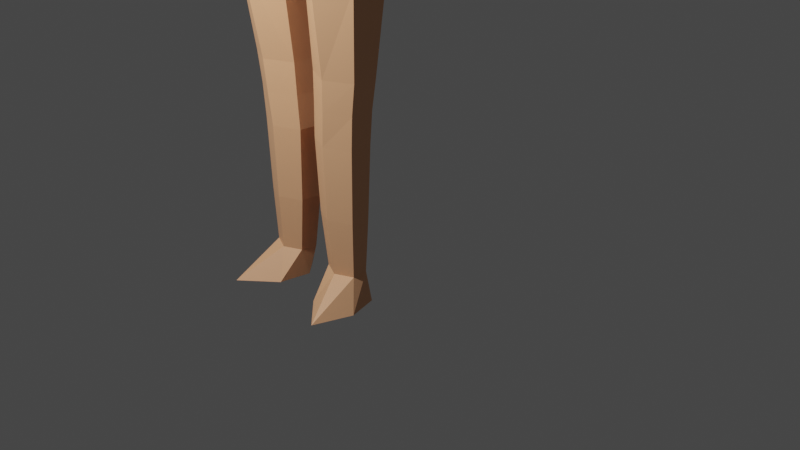# Source: LP_Char_01.blend  (saved by Blender 2.92.15; exported with 4.5.12 LTS)
import bpy
from mathutils import Matrix  # noqa: F401  (used for matrix-valued properties, if any)

bpy.ops.wm.read_factory_settings(use_empty=True)
scene = bpy.context.scene
scene.name = 'Scene'

# ---- collections
col_collection = bpy.data.collections.new('Collection'); scene.collection.children.link(col_collection)

# ---- materials (node trees are filled in below, after node groups)
mat_material_001 = bpy.data.materials.new('Material.001')
mat_material_001.use_transparent_shadow = False

# ---- material node trees
mat_material_001.use_nodes = True; mat_material_001.node_tree.nodes.clear()
_N = mat_material_001.node_tree.nodes; _L = mat_material_001.node_tree.links
n0 = _N.new('ShaderNodeBsdfPrincipled'); n0.name = 'Principled BSDF'; n0.location = (10, 300)
n0.distribution = 'GGX'
n0.subsurface_method = 'BURLEY'
n0.inputs[0].default_value = (0.8, 0.4098, 0.2189, 1.0)
n0.inputs[3].default_value = 1.45
n0.inputs[27].default_value = (0.0, 0.0, 0.0, 1.0)
n0.inputs[28].default_value = 1.0
n1 = _N.new('ShaderNodeOutputMaterial'); n1.name = 'Material Output'; n1.location = (300, 300)
_L.new(n0.outputs[0], n1.inputs[0])
n1.is_active_output = True

# ---- world
world_world = bpy.data.worlds.new('World'); scene.world = world_world
world_world.use_nodes = True; world_world.node_tree.nodes.clear()
_N = world_world.node_tree.nodes; _L = world_world.node_tree.links
n0 = _N.new('ShaderNodeOutputWorld'); n0.name = 'World Output'; n0.location = (300, 300)
n1 = _N.new('ShaderNodeBackground'); n1.name = 'Background'; n1.location = (10, 300)
n1.inputs[0].default_value = (0.05088, 0.05088, 0.05088, 1.0)
_L.new(n1.outputs[0], n0.inputs[0])
n0.is_active_output = True
world_world.color = (0.05088, 0.05088, 0.05088)
world_world.use_sun_shadow = False
world_world.sun_shadow_jitter_overblur = 0.0

# ---- cameras
cam_camera = bpy.data.cameras.new('Camera')
cam_camera.clip_end = 100.0
cam_camera.ortho_scale = 7.314

# ---- lights
light_light = bpy.data.lights.new('Light', 'POINT')
light_light.transmission_factor = 0.0
light_light.energy = 1000.0
light_light.shadow_soft_size = 0.1
light_light.shadow_maximum_resolution = 0.006
light_light.use_absolute_resolution = True

# ---- meshes
me_cylinder = bpy.data.meshes.new('Cylinder')
me_cylinder.from_pydata([(0.3706, -0.8685, -1.104), (0.3466, -0.8267, -0.5382), (0.5526, -0.9535, -1.104), (0.5735, -0.9326, -0.5382), (0.5689, -1.123, -1.104), (0.5916, -1.144, -0.5382), (0.3869, -1.208, -1.104), (0.3648, -1.25, -0.5382), (0.2049, -1.123, -1.104), (0.138, -1.144, -0.5382), (0.1886, -0.9535, -1.104), (0.1198, -0.9326, -0.5382), (0.3646, -0.8672, -1.396), (0.6259, -0.9483, -1.396), (0.7158, -1.261, -1.396), (0.5837, -1.661, -1.396), (0.254, -1.366, -1.396), (0.1996, -1.045, -1.396), (0.3425, -0.7987, 0.1978), (0.5993, -0.9186, 0.1978), (0.6174, -1.158, 0.1978), (0.3606, -1.278, 0.1978), (0.1039, -1.158, 0.1978), (0.08569, -0.9186, 0.1978), (0.4451, -0.4885, 2.466), (0.8271, -0.849, 2.828), (0.8464, -1.274, 2.834), (0.4645, -1.486, 2.834), (0.04882, -1.274, 2.466), (0.02944, -0.388, 2.466), (0.1219, -1.165, 0.5299), (0.1037, -0.9117, 0.5299), (0.6401, -1.165, 0.5299), (0.3935, -1.292, 0.5299), (0.3753, -0.7849, 0.5299), (0.6219, -0.9117, 0.5299), (0.1535, -1.249, 1.698), (0.7879, -1.249, 1.698), (0.4525, -0.685, 1.698), (0.1353, -0.8732, 1.698), (0.4707, -1.438, 1.698), (0.7697, -0.8732, 1.698), (0.1144, -0.9038, 0.8449), (0.4181, -1.308, 0.8449), (0.6686, -0.9038, 0.8449), (0.1326, -1.173, 0.8449), (0.6868, -1.173, 0.8449), (0.3999, -0.7691, 0.8449), (0.0, -1.272, 2.471), (0.0, -0.3864, 2.471), (0.4451, -0.4885, 2.833), (0.05277, -0.388, 2.833), (0.0, -0.3864, 2.831), (0.0, -1.489, 2.834), (0.635, -0.8923, 3.343), (0.6647, -1.229, 3.352), (0.2737, -1.402, 3.352), (0.2441, -0.6148, 3.351), (0.04504, -0.5942, 3.351), (0.0, -0.5921, 3.347), (0.0, -1.406, 3.352), (0.4771, -0.8923, 3.845), (0.5067, -1.229, 3.854), (0.2067, -1.402, 3.854), (0.177, -0.6861, 3.853), (0.04983, -0.6322, 3.853), (0.0, -0.6301, 3.849), (0.0, -1.406, 3.854), (0.5019, -0.8923, 4.068), (0.5315, -1.229, 4.077), (0.2315, -1.402, 4.077), (0.2019, -0.6861, 4.076), (0.07465, -0.6322, 4.076), (0.0, -0.6301, 4.072), (0.0, -1.406, 4.077), (0.5432, -0.8923, 4.317), (0.5729, -1.229, 4.326), (0.2729, -1.402, 4.326), (0.2432, -0.6861, 4.324), (0.116, -0.6322, 4.324), (0.0, -0.6301, 4.321), (0.0, -1.406, 4.326), (0.5846, -0.8923, 4.565), (0.6143, -1.229, 4.574), (0.3142, -1.402, 4.574), (0.2846, -0.6861, 4.573), (0.1574, -0.6322, 4.573), (0.0, -0.6301, 4.569), (0.0, -1.406, 4.574)], [], [(0, 1, 3, 2), (2, 3, 5, 4), (4, 5, 7, 6), (6, 7, 9, 8), (11, 9, 22, 23), (8, 9, 11, 10), (10, 11, 1, 0), (6, 8, 16, 15), (12, 13, 14, 15, 16, 17), (2, 4, 14, 13), (8, 10, 17, 16), (0, 2, 13, 12), (4, 6, 15, 14), (10, 0, 12, 17), (39, 36, 28, 29), (3, 1, 18, 19), (7, 5, 20, 21), (1, 11, 23, 18), (9, 7, 21, 22), (5, 3, 19, 20), (40, 37, 26, 27), (41, 38, 24, 25), (38, 39, 29, 24), (36, 40, 27, 28), (37, 41, 25, 26), (20, 19, 35, 32), (22, 21, 33, 30), (18, 23, 31, 34), (19, 18, 34, 35), (21, 20, 32, 33), (23, 22, 30, 31), (46, 44, 41, 37), (45, 43, 40, 36), (47, 42, 39, 38), (44, 47, 38, 41), (43, 46, 37, 40), (42, 45, 36, 39), (31, 30, 45, 42), (33, 32, 46, 43), (35, 34, 47, 44), (34, 31, 42, 47), (30, 33, 43, 45), (32, 35, 44, 46), (29, 28, 48, 49), (29, 49, 52, 51), (24, 29, 51, 50), (25, 24, 50), (27, 53, 48, 28), (51, 52, 59, 58), (53, 27, 56, 60), (27, 26, 55, 56), (50, 51, 58, 57), (25, 50, 57, 54), (26, 25, 54, 55), (54, 57, 64, 61), (57, 58, 65, 64), (55, 54, 61, 62), (60, 56, 63, 67), (58, 59, 66, 65), (56, 55, 62, 63), (61, 64, 71, 68), (64, 65, 72, 71), (62, 61, 68, 69), (67, 63, 70, 74), (65, 66, 73, 72), (63, 62, 69, 70), (71, 72, 79, 78), (69, 68, 75, 76), (74, 70, 77, 81), (72, 73, 80, 79), (70, 69, 76, 77), (68, 71, 78, 75), (76, 75, 82, 83), (81, 77, 84, 88), (79, 80, 87, 86), (77, 76, 83, 84), (75, 78, 85, 82), (78, 79, 86, 85)])
_uv = me_cylinder.uv_layers.new(name='UVMap')
_uv.uv.foreach_set('vector', [1.0, 0.5, 1.0, 1.0, 0.8333, 1.0, 0.8333, 0.5, 0.8333, 0.5, 0.8333, 1.0, 0.6667, 1.0, 0.6667, 0.5, 0.6667, 0.5, 0.6667, 1.0, 0.5, 1.0, 0.5, 0.5, 0.5, 0.5, 0.5, 1.0, 0.3333, 1.0, 0.3333, 0.5, 0.1667, 1.0, 0.3333, 1.0, 0.3333, 1.0, 0.1667, 1.0, 0.3333, 0.5, 0.3333, 1.0, 0.1667, 1.0, 0.1667, 0.5, 0.1667, 0.5, 0.1667, 1.0, -8.941e-08, 1.0, -8.941e-08, 0.5, 0.5, 0.5, 0.3333, 0.5, 0.3333, 0.5, 0.5, 0.5, 0.75, 0.49, 0.9578, 0.37, 0.9578, 0.13, 0.75, 0.01, 0.5422, 0.13, 0.5422, 0.37, 0.8333, 0.5, 0.6667, 0.5, 0.6667, 0.5, 0.8333, 0.5, 0.3333, 0.5, 0.1667, 0.5, 0.1667, 0.5, 0.3333, 0.5, 1.0, 0.5, 0.8333, 0.5, 0.8333, 0.5, 1.0, 0.5, 0.6667, 0.5, 0.5, 0.5, 0.5, 0.5, 0.6667, 0.5, 0.1667, 0.5, -8.941e-08, 0.5, -8.941e-08, 0.5, 0.1667, 0.5, 0.1667, 1.0, 0.3333, 1.0, 0.3333, 1.0, 0.1667, 1.0, 0.8333, 1.0, 1.0, 1.0, 1.0, 1.0, 0.8333, 1.0, 0.5, 1.0, 0.6667, 1.0, 0.6667, 1.0, 0.5, 1.0, -8.941e-08, 1.0, 0.1667, 1.0, 0.1667, 1.0, -8.941e-08, 1.0, 0.3333, 1.0, 0.5, 1.0, 0.5, 1.0, 0.3333, 1.0, 0.6667, 1.0, 0.8333, 1.0, 0.8333, 1.0, 0.6667, 1.0, 0.5, 1.0, 0.6667, 1.0, 0.6667, 1.0, 0.5, 1.0, 0.8333, 1.0, 1.0, 1.0, 1.0, 1.0, 0.8333, 1.0, -8.941e-08, 1.0, 0.1667, 1.0, 0.1667, 1.0, -8.941e-08, 1.0, 0.3333, 1.0, 0.5, 1.0, 0.5, 1.0, 0.3333, 1.0, 0.6667, 1.0, 0.8333, 1.0, 0.8333, 1.0, 0.6667, 1.0, 0.6667, 1.0, 0.8333, 1.0, 0.8333, 1.0, 0.6667, 1.0, 0.3333, 1.0, 0.5, 1.0, 0.5, 1.0, 0.3333, 1.0, -8.941e-08, 1.0, 0.1667, 1.0, 0.1667, 1.0, -8.941e-08, 1.0, 0.8333, 1.0, 1.0, 1.0, 1.0, 1.0, 0.8333, 1.0, 0.5, 1.0, 0.6667, 1.0, 0.6667, 1.0, 0.5, 1.0, 0.1667, 1.0, 0.3333, 1.0, 0.3333, 1.0, 0.1667, 1.0, 0.6667, 1.0, 0.8333, 1.0, 0.8333, 1.0, 0.6667, 1.0, 0.3333, 1.0, 0.5, 1.0, 0.5, 1.0, 0.3333, 1.0, -8.941e-08, 1.0, 0.1667, 1.0, 0.1667, 1.0, -8.941e-08, 1.0, 0.8333, 1.0, 1.0, 1.0, 1.0, 1.0, 0.8333, 1.0, 0.5, 1.0, 0.6667, 1.0, 0.6667, 1.0, 0.5, 1.0, 0.1667, 1.0, 0.3333, 1.0, 0.3333, 1.0, 0.1667, 1.0, 0.1667, 1.0, 0.3333, 1.0, 0.3333, 1.0, 0.1667, 1.0, 0.5, 1.0, 0.6667, 1.0, 0.6667, 1.0, 0.5, 1.0, 0.8333, 1.0, 1.0, 1.0, 1.0, 1.0, 0.8333, 1.0, -8.941e-08, 1.0, 0.1667, 1.0, 0.1667, 1.0, -8.941e-08, 1.0, 0.3333, 1.0, 0.5, 1.0, 0.5, 1.0, 0.3333, 1.0, 0.6667, 1.0, 0.8333, 1.0, 0.8333, 1.0, 0.6667, 1.0, 0.1667, 1.0, 0.3333, 1.0, 0.3333, 1.0, 0.1667, 1.0, 0.1667, 1.0, 0.1667, 1.0, 0.1667, 1.0, 0.1667, 1.0, -8.941e-08, 1.0, 0.1667, 1.0, 0.1667, 1.0, -8.941e-08, 1.0, 0.8333, 1.0, 1.0, 1.0, 1.0, 1.0, 0.5, 1.0, 0.0, 0.0, 0.3333, 1.0, 0.3333, 1.0, 0.1667, 1.0, 0.1667, 1.0, 0.1667, 1.0, 0.1667, 1.0, 0.0, 0.0, 0.5, 1.0, 0.5, 1.0, 0.0, 0.0, 0.5, 1.0, 0.6667, 1.0, 0.6667, 1.0, 0.5, 1.0, -8.941e-08, 1.0, 0.1667, 1.0, 0.1667, 1.0, -8.941e-08, 1.0, 0.8333, 1.0, 1.0, 1.0, 1.0, 1.0, 0.8333, 1.0, 0.6667, 1.0, 0.8333, 1.0, 0.8333, 1.0, 0.6667, 1.0, 0.8333, 1.0, 1.0, 1.0, 1.0, 1.0, 0.8333, 1.0, -8.941e-08, 1.0, 0.1667, 1.0, 0.1667, 1.0, -8.941e-08, 1.0, 0.6667, 1.0, 0.8333, 1.0, 0.8333, 1.0, 0.6667, 1.0, 0.0, 0.0, 0.5, 1.0, 0.5, 1.0, 0.0, 0.0, 0.1667, 1.0, 0.1667, 1.0, 0.1667, 1.0, 0.1667, 1.0, 0.5, 1.0, 0.6667, 1.0, 0.6667, 1.0, 0.5, 1.0, 0.8333, 1.0, 1.0, 1.0, 1.0, 1.0, 0.8333, 1.0, -8.941e-08, 1.0, 0.1667, 1.0, 0.1667, 1.0, -8.941e-08, 1.0, 0.6667, 1.0, 0.8333, 1.0, 0.8333, 1.0, 0.6667, 1.0, 0.0, 0.0, 0.5, 1.0, 0.5, 1.0, 0.0, 0.0, 0.1667, 1.0, 0.1667, 1.0, 0.1667, 1.0, 0.1667, 1.0, 0.5, 1.0, 0.6667, 1.0, 0.6667, 1.0, 0.5, 1.0, -8.941e-08, 1.0, 0.1667, 1.0, 0.1667, 1.0, -8.941e-08, 1.0, 0.6667, 1.0, 0.8333, 1.0, 0.8333, 1.0, 0.6667, 1.0, 0.0, 0.0, 0.5, 1.0, 0.5, 1.0, 0.0, 0.0, 0.1667, 1.0, 0.1667, 1.0, 0.1667, 1.0, 0.1667, 1.0, 0.5, 1.0, 0.6667, 1.0, 0.6667, 1.0, 0.5, 1.0, 0.8333, 1.0, 1.0, 1.0, 1.0, 1.0, 0.8333, 1.0, 0.6667, 1.0, 0.8333, 1.0, 0.8333, 1.0, 0.6667, 1.0, 0.0, 0.0, 0.5, 1.0, 0.5, 1.0, 0.0, 0.0, 0.1667, 1.0, 0.1667, 1.0, 0.1667, 1.0, 0.1667, 1.0, 0.5, 1.0, 0.6667, 1.0, 0.6667, 1.0, 0.5, 1.0, 0.8333, 1.0, 1.0, 1.0, 1.0, 1.0, 0.8333, 1.0, -8.941e-08, 1.0, 0.1667, 1.0, 0.1667, 1.0, -8.941e-08, 1.0])
me_cylinder.materials.append(mat_material_001)
me_cylinder.use_remesh_fix_poles = True
me_cylinder.use_remesh_preserve_attributes = False
me_cylinder.use_mirror_vertex_groups = False
me_cylinder.update()

# ---- objects
ob_light = bpy.data.objects.new('Light', light_light)
ob_camera = bpy.data.objects.new('Camera', cam_camera)
ob_empty = bpy.data.objects.new('Empty', None)
ob_cylinder = bpy.data.objects.new('Cylinder', me_cylinder)

# ---- transforms, parenting, visibility, modifiers, constraints
ob_light.location = (-0.1409, -4.538, 5.141)
ob_light.rotation_euler = (0.6503, 0.05522, 1.866)
ob_light.lock_rotations_4d = False
ob_light.empty_display_type = 'ARROWS'
ob_light.color = (0.0, 0.0, 0.0, 0.0)
ob_light.lineart.crease_threshold = 0.0
ob_camera.location = (7.359, -6.926, 4.958)
ob_camera.rotation_euler = (1.109, 0.0, 0.8149)
ob_camera.lock_rotations_4d = False
ob_camera.empty_display_type = 'ARROWS'
ob_camera.color = (0.0, 0.0, 0.0, 0.0)
ob_camera.display_type = 'WIRE'
ob_camera.lineart.crease_threshold = 0.0
ob_empty.location = (0.2475, 2.925, 3.993)
ob_empty.rotation_euler = (1.571, -0.0, -0.0)
ob_empty.scale = (2.0, 2.0, 2.0)
ob_empty.empty_display_type = 'IMAGE'
ob_empty.empty_display_size = 5.0
ob_empty.lineart.crease_threshold = 0.0
ob_cylinder.location = (0.0, 0.0, 1.047)
ob_cylinder.scale = (0.9798, 0.9798, 0.9798)
ob_cylinder.lineart.crease_threshold = 0.0
_m = ob_cylinder.modifiers.new('Mirror', 'MIRROR')
_m.use_clip = True

# ---- collection membership
col_collection.objects.link(ob_light)
col_collection.objects.link(ob_camera)
col_collection.objects.link(ob_empty)
col_collection.objects.link(ob_cylinder)

# ---- scene / render settings (as saved in the file)
scene.camera = ob_camera
scene.frame_start = 1; scene.frame_end = 250; scene.frame_set(1)
scene.render.engine = 'BLENDER_EEVEE_NEXT'
scene.cycles.use_denoising = False
scene.cycles.samples = 128
scene.cycles.sampling_pattern = 'TABULATED_SOBOL'
scene.cycles.use_adaptive_sampling = False
scene.cycles.use_light_tree = False
scene.view_settings.view_transform = 'Filmic'
bpy.context.view_layer.update()
